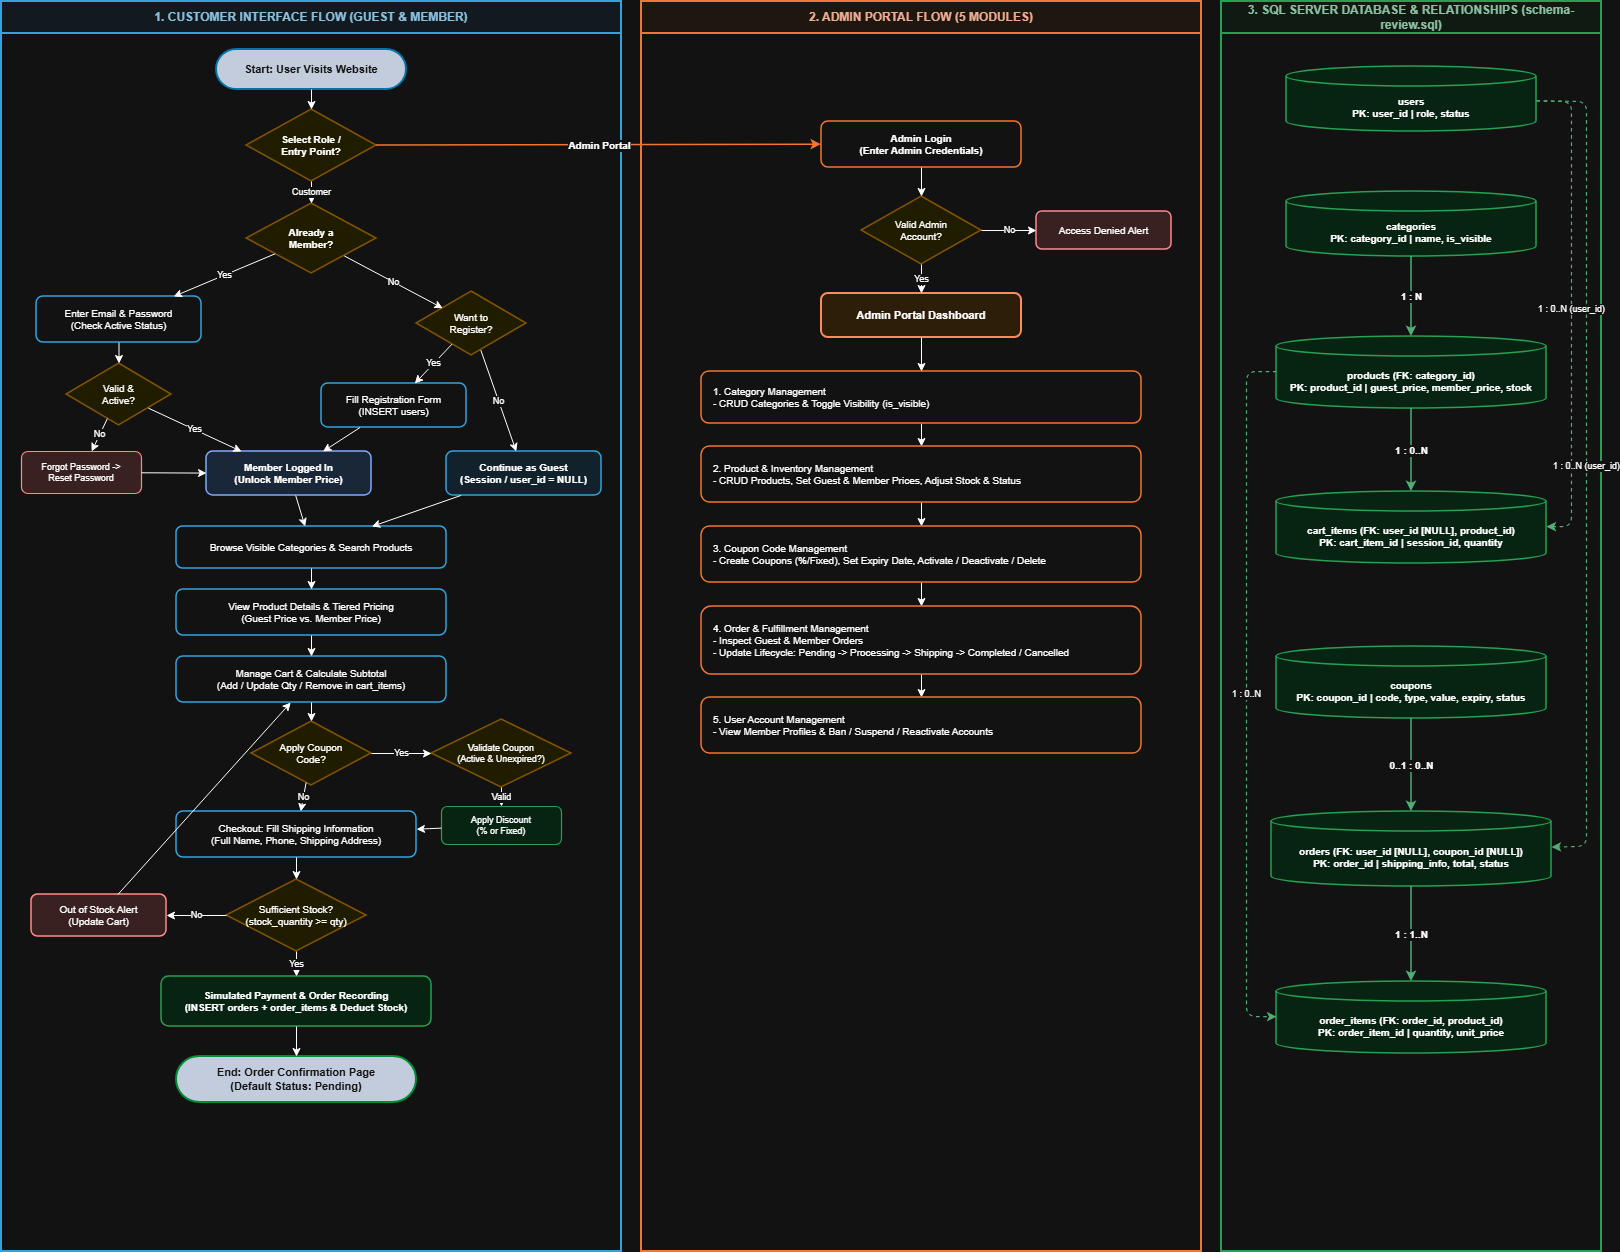

The diagram above was exported from draw.io. Its source (the exported page's mxGraphModel, read from the mxfile embedded in the PNG):
<mxGraphModel dx="1704" dy="936" grid="1" gridSize="10" guides="1" tooltips="1" connect="1" arrows="1" fold="1" page="1" pageScale="1" pageWidth="827" pageHeight="1169" math="0" shadow="0">
  <root>
    <mxCell id="0" />
    <mxCell id="1" parent="0" />
    <mxCell id="lane_cust" parent="1" style="swimlane;whiteSpace=wrap;html=1;startSize=32;fillColor=#f0f9ff;strokeColor=#0284c7;strokeWidth=2;fontStyle=1;fontSize=12;fontColor=#0c4a6e;" value="1. CUSTOMER INTERFACE FLOW (GUEST &amp; MEMBER)" vertex="1">
      <mxGeometry height="1250" width="620" x="30" y="30" as="geometry" />
    </mxCell>
    <mxCell id="uf_start" parent="lane_cust" style="rounded=1;whiteSpace=wrap;html=1;arcSize=50;fillColor=#1e293b;strokeColor=#38bdf8;strokeWidth=2;fontColor=#ffffff;fontStyle=1;fontSize=11;" value="Start: User Visits Website" vertex="1">
      <mxGeometry height="40" width="190" x="215" y="48" as="geometry" />
    </mxCell>
    <mxCell id="uf_role" parent="lane_cust" style="rhombus;whiteSpace=wrap;html=1;fillColor=#fef9c3;strokeColor=#eab308;strokeWidth=1.5;fontSize=10;fontStyle=1;" value="Select Role /&#10;Entry Point?" vertex="1">
      <mxGeometry height="72" width="130" x="245" y="108" as="geometry" />
    </mxCell>
    <mxCell id="uf_ismem" parent="lane_cust" style="rhombus;whiteSpace=wrap;html=1;fillColor=#fef9c3;strokeColor=#eab308;strokeWidth=1.5;fontSize=10;fontStyle=1;" value="Already a&#10;Member?" vertex="1">
      <mxGeometry height="70" width="130" x="245" y="202" as="geometry" />
    </mxCell>
    <mxCell id="uf_login" parent="lane_cust" style="rounded=1;whiteSpace=wrap;html=1;fillColor=#ffffff;strokeColor=#0284c7;strokeWidth=1.5;fontSize=10;" value="Enter Email &amp; Password&#10;(Check Active Status)" vertex="1">
      <mxGeometry height="46" width="165" x="35" y="295" as="geometry" />
    </mxCell>
    <mxCell id="uf_val" parent="lane_cust" style="rhombus;whiteSpace=wrap;html=1;fillColor=#fef9c3;strokeColor=#eab308;strokeWidth=1.5;fontSize=10;" value="Valid &amp;&#10;Active?" vertex="1">
      <mxGeometry height="62" width="105" x="65" y="362" as="geometry" />
    </mxCell>
    <mxCell id="uf_reset" parent="lane_cust" style="rounded=1;whiteSpace=wrap;html=1;fillColor=#fee2e2;strokeColor=#dc2626;strokeWidth=1.2;fontSize=9;" value="Forgot Password -&gt;&#10;Reset Password" vertex="1">
      <mxGeometry height="42" width="120" x="20" y="450" as="geometry" />
    </mxCell>
    <mxCell id="uf_regq" parent="lane_cust" style="rhombus;whiteSpace=wrap;html=1;fillColor=#fef9c3;strokeColor=#eab308;strokeWidth=1.5;fontSize=10;" value="Want to&#10;Register?" vertex="1">
      <mxGeometry height="64" width="110" x="415" y="290" as="geometry" />
    </mxCell>
    <mxCell id="uf_reg" parent="lane_cust" style="rounded=1;whiteSpace=wrap;html=1;fillColor=#ffffff;strokeColor=#0284c7;strokeWidth=1.5;fontSize=10;" value="Fill Registration Form&#10;(INSERT users)" vertex="1">
      <mxGeometry height="44" width="145" x="320" y="382" as="geometry" />
    </mxCell>
    <mxCell id="uf_guest" parent="lane_cust" style="rounded=1;whiteSpace=wrap;html=1;fillColor=#e0f2fe;strokeColor=#0284c7;strokeWidth=1.5;fontSize=10;fontStyle=1;" value="Continue as Guest&#10;(Session / user_id = NULL)" vertex="1">
      <mxGeometry height="44" width="155" x="445" y="450" as="geometry" />
    </mxCell>
    <mxCell id="uf_logged" parent="lane_cust" style="rounded=1;whiteSpace=wrap;html=1;fillColor=#dbeafe;strokeColor=#1d4ed8;strokeWidth=1.5;fontSize=10;fontStyle=1;" value="Member Logged In&#10;(Unlock Member Price)" vertex="1">
      <mxGeometry height="44" width="165" x="205" y="450" as="geometry" />
    </mxCell>
    <mxCell id="uf_browse" parent="lane_cust" style="rounded=1;whiteSpace=wrap;html=1;fillColor=#ffffff;strokeColor=#0284c7;strokeWidth=1.5;fontSize=10;" value="Browse Visible Categories &amp; Search Products" vertex="1">
      <mxGeometry height="42" width="270" x="175" y="525" as="geometry" />
    </mxCell>
    <mxCell id="uf_detail" parent="lane_cust" style="rounded=1;whiteSpace=wrap;html=1;fillColor=#ffffff;strokeColor=#0284c7;strokeWidth=1.5;fontSize=10;" value="View Product Details &amp; Tiered Pricing&#10;(Guest Price vs. Member Price)" vertex="1">
      <mxGeometry height="46" width="270" x="175" y="588" as="geometry" />
    </mxCell>
    <mxCell id="uf_cart" parent="lane_cust" style="rounded=1;whiteSpace=wrap;html=1;fillColor=#ffffff;strokeColor=#0284c7;strokeWidth=1.5;fontSize=10;" value="Manage Cart &amp; Calculate Subtotal&#10;(Add / Update Qty / Remove in cart_items)" vertex="1">
      <mxGeometry height="46" width="270" x="175" y="655" as="geometry" />
    </mxCell>
    <mxCell id="uf_coupq" parent="lane_cust" style="rhombus;whiteSpace=wrap;html=1;fillColor=#fef9c3;strokeColor=#eab308;strokeWidth=1.5;fontSize=10;" value="Apply Coupon&#10;Code?" vertex="1">
      <mxGeometry height="64" width="120" x="250" y="720" as="geometry" />
    </mxCell>
    <mxCell id="uf_coupval" parent="lane_cust" style="rhombus;whiteSpace=wrap;html=1;fillColor=#fef9c3;strokeColor=#eab308;strokeWidth=1.5;fontSize=9;" value="Validate Coupon&#10;(Active &amp; Unexpired?)" vertex="1">
      <mxGeometry height="68" width="140" x="430" y="718" as="geometry" />
    </mxCell>
    <mxCell id="uf_disc" parent="lane_cust" style="rounded=1;whiteSpace=wrap;html=1;fillColor=#dcfce7;strokeColor=#16a34a;strokeWidth=1.2;fontSize=9;" value="Apply Discount&#10;(% or Fixed)" vertex="1">
      <mxGeometry height="38" width="120" x="440" y="805" as="geometry" />
    </mxCell>
    <mxCell id="uf_ship" parent="lane_cust" style="rounded=1;whiteSpace=wrap;html=1;fillColor=#ffffff;strokeColor=#0284c7;strokeWidth=1.5;fontSize=10;" value="Checkout: Fill Shipping Information&#10;(Full Name, Phone, Shipping Address)" vertex="1">
      <mxGeometry height="46" width="240" x="175" y="810" as="geometry" />
    </mxCell>
    <mxCell id="uf_stock" parent="lane_cust" style="rhombus;whiteSpace=wrap;html=1;fillColor=#fef9c3;strokeColor=#eab308;strokeWidth=1.5;fontSize=10;" value="Sufficient Stock?&#10;(stock_quantity &gt;= qty)" vertex="1">
      <mxGeometry height="72" width="140" x="225" y="878" as="geometry" />
    </mxCell>
    <mxCell id="uf_oos" parent="lane_cust" style="rounded=1;whiteSpace=wrap;html=1;fillColor=#fee2e2;strokeColor=#dc2626;strokeWidth=1.5;fontSize=10;" value="Out of Stock Alert&#10;(Update Cart)" vertex="1">
      <mxGeometry height="42" width="135" x="30" y="893" as="geometry" />
    </mxCell>
    <mxCell id="uf_pay" parent="lane_cust" style="rounded=1;whiteSpace=wrap;html=1;fillColor=#dcfce7;strokeColor=#16a34a;strokeWidth=1.5;fontSize=10;fontStyle=1;" value="Simulated Payment &amp; Order Recording&#10;(INSERT orders + order_items &amp; Deduct Stock)" vertex="1">
      <mxGeometry height="50" width="270" x="160" y="975" as="geometry" />
    </mxCell>
    <mxCell id="uf_end" parent="lane_cust" style="rounded=1;whiteSpace=wrap;html=1;arcSize=50;fillColor=#1e293b;strokeColor=#22c55e;strokeWidth=2;fontColor=#ffffff;fontStyle=1;fontSize=11;" value="End: Order Confirmation Page&#10;(Default Status: Pending)" vertex="1">
      <mxGeometry height="46" width="240" x="175" y="1055" as="geometry" />
    </mxCell>
    <mxCell id="ce1" edge="1" parent="lane_cust" source="uf_start" style="endArrow=classic;html=1;" target="uf_role">
      <mxGeometry relative="1" as="geometry" />
    </mxCell>
    <mxCell id="ce2" edge="1" parent="lane_cust" source="uf_role" style="endArrow=classic;html=1;fontSize=9;" target="uf_ismem" value="Customer">
      <mxGeometry relative="1" as="geometry" />
    </mxCell>
    <mxCell id="ce3" edge="1" parent="lane_cust" source="uf_ismem" style="endArrow=classic;html=1;fontSize=9;" target="uf_login" value="Yes">
      <mxGeometry relative="1" as="geometry" />
    </mxCell>
    <mxCell id="ce4" edge="1" parent="lane_cust" source="uf_ismem" style="endArrow=classic;html=1;fontSize=9;" target="uf_regq" value="No">
      <mxGeometry relative="1" as="geometry" />
    </mxCell>
    <mxCell id="ce5" edge="1" parent="lane_cust" source="uf_login" style="endArrow=classic;html=1;" target="uf_val">
      <mxGeometry relative="1" as="geometry" />
    </mxCell>
    <mxCell id="ce6" edge="1" parent="lane_cust" source="uf_val" style="endArrow=classic;html=1;fontSize=9;" target="uf_reset" value="No">
      <mxGeometry relative="1" as="geometry" />
    </mxCell>
    <mxCell id="ce7" edge="1" parent="lane_cust" source="uf_val" style="endArrow=classic;html=1;fontSize=9;" target="uf_logged" value="Yes">
      <mxGeometry relative="1" as="geometry" />
    </mxCell>
    <mxCell id="ce8" edge="1" parent="lane_cust" source="uf_reset" style="endArrow=classic;html=1;" target="uf_logged">
      <mxGeometry relative="1" as="geometry" />
    </mxCell>
    <mxCell id="ce9" edge="1" parent="lane_cust" source="uf_regq" style="endArrow=classic;html=1;fontSize=9;" target="uf_reg" value="Yes">
      <mxGeometry relative="1" as="geometry" />
    </mxCell>
    <mxCell id="ce10" edge="1" parent="lane_cust" source="uf_regq" style="endArrow=classic;html=1;fontSize=9;" target="uf_guest" value="No">
      <mxGeometry relative="1" as="geometry" />
    </mxCell>
    <mxCell id="ce11" edge="1" parent="lane_cust" source="uf_reg" style="endArrow=classic;html=1;" target="uf_logged">
      <mxGeometry relative="1" as="geometry" />
    </mxCell>
    <mxCell id="ce12" edge="1" parent="lane_cust" source="uf_logged" style="endArrow=classic;html=1;" target="uf_browse">
      <mxGeometry relative="1" as="geometry" />
    </mxCell>
    <mxCell id="ce13" edge="1" parent="lane_cust" source="uf_guest" style="endArrow=classic;html=1;" target="uf_browse">
      <mxGeometry relative="1" as="geometry" />
    </mxCell>
    <mxCell id="ce14" edge="1" parent="lane_cust" source="uf_browse" style="endArrow=classic;html=1;" target="uf_detail">
      <mxGeometry relative="1" as="geometry" />
    </mxCell>
    <mxCell id="ce15" edge="1" parent="lane_cust" source="uf_detail" style="endArrow=classic;html=1;" target="uf_cart">
      <mxGeometry relative="1" as="geometry" />
    </mxCell>
    <mxCell id="ce16" edge="1" parent="lane_cust" source="uf_cart" style="endArrow=classic;html=1;" target="uf_coupq">
      <mxGeometry relative="1" as="geometry" />
    </mxCell>
    <mxCell id="ce17" edge="1" parent="lane_cust" source="uf_coupq" style="endArrow=classic;html=1;fontSize=9;" target="uf_coupval" value="Yes">
      <mxGeometry relative="1" as="geometry" />
    </mxCell>
    <mxCell id="ce18" edge="1" parent="lane_cust" source="uf_coupq" style="endArrow=classic;html=1;fontSize=9;" target="uf_ship" value="No">
      <mxGeometry relative="1" as="geometry" />
    </mxCell>
    <mxCell id="ce19" edge="1" parent="lane_cust" source="uf_coupval" style="endArrow=classic;html=1;fontSize=9;" target="uf_disc" value="Valid">
      <mxGeometry relative="1" as="geometry" />
    </mxCell>
    <mxCell id="ce20" edge="1" parent="lane_cust" source="uf_disc" style="endArrow=classic;html=1;" target="uf_ship">
      <mxGeometry relative="1" as="geometry" />
    </mxCell>
    <mxCell id="ce21" edge="1" parent="lane_cust" source="uf_ship" style="endArrow=classic;html=1;" target="uf_stock">
      <mxGeometry relative="1" as="geometry" />
    </mxCell>
    <mxCell id="ce22" edge="1" parent="lane_cust" source="uf_stock" style="endArrow=classic;html=1;fontSize=9;" target="uf_oos" value="No">
      <mxGeometry relative="1" as="geometry" />
    </mxCell>
    <mxCell id="ce23" edge="1" parent="lane_cust" source="uf_oos" style="endArrow=classic;html=1;" target="uf_cart">
      <mxGeometry relative="1" as="geometry" />
    </mxCell>
    <mxCell id="ce24" edge="1" parent="lane_cust" source="uf_stock" style="endArrow=classic;html=1;fontSize=9;" target="uf_pay" value="Yes">
      <mxGeometry relative="1" as="geometry" />
    </mxCell>
    <mxCell id="ce25" edge="1" parent="lane_cust" source="uf_pay" style="endArrow=classic;html=1;" target="uf_end">
      <mxGeometry relative="1" as="geometry" />
    </mxCell>
    <mxCell id="lane_admin" parent="1" style="swimlane;whiteSpace=wrap;html=1;startSize=32;fillColor=#fff7ed;strokeColor=#ea580c;strokeWidth=2;fontStyle=1;fontSize=12;fontColor=#7c2d12;" value="2. ADMIN PORTAL FLOW (5 MODULES)" vertex="1">
      <mxGeometry height="1250" width="560" x="670" y="30" as="geometry" />
    </mxCell>
    <mxCell id="ad_login" parent="lane_admin" style="rounded=1;whiteSpace=wrap;html=1;fillColor=#ffffff;strokeColor=#ea580c;strokeWidth=1.5;fontSize=10;fontStyle=1;" value="Admin Login&#10;(Enter Admin Credentials)" vertex="1">
      <mxGeometry height="46" width="200" x="180" y="120" as="geometry" />
    </mxCell>
    <mxCell id="ad_val" parent="lane_admin" style="rhombus;whiteSpace=wrap;html=1;fillColor=#fef9c3;strokeColor=#eab308;strokeWidth=1.5;fontSize=10;" value="Valid Admin&#10;Account?" vertex="1">
      <mxGeometry height="68" width="120" x="220" y="195" as="geometry" />
    </mxCell>
    <mxCell id="ad_deny" parent="lane_admin" style="rounded=1;whiteSpace=wrap;html=1;fillColor=#fee2e2;strokeColor=#dc2626;strokeWidth=1.5;fontSize=10;" value="Access Denied Alert" vertex="1">
      <mxGeometry height="38" width="135" x="395" y="210" as="geometry" />
    </mxCell>
    <mxCell id="ad_dash" parent="lane_admin" style="rounded=1;whiteSpace=wrap;html=1;fillColor=#ffedd5;strokeColor=#c2410c;strokeWidth=2;fontSize=11;fontStyle=1;" value="Admin Portal Dashboard" vertex="1">
      <mxGeometry height="44" width="200" x="180" y="292" as="geometry" />
    </mxCell>
    <mxCell id="28Kh8N663xQ_6yzP6Dvv-2" edge="1" parent="lane_admin" source="ad_m1" style="edgeStyle=orthogonalEdgeStyle;rounded=0;orthogonalLoop=1;jettySize=auto;html=1;exitX=0.5;exitY=1;exitDx=0;exitDy=0;entryX=0.5;entryY=0;entryDx=0;entryDy=0;defaultLabelBackgroundColor=page;labelPadding=0 4;" target="ad_m2">
      <mxGeometry relative="1" as="geometry" />
    </mxCell>
    <mxCell id="ad_m1" parent="lane_admin" style="rounded=1;whiteSpace=wrap;html=1;fillColor=#ffffff;strokeColor=#ea580c;strokeWidth=1.5;align=left;spacingLeft=10;fontSize=10;" value="1. Category Management&#10;- CRUD Categories &amp; Toggle Visibility (is_visible)" vertex="1">
      <mxGeometry height="52" width="440" x="60" y="370" as="geometry" />
    </mxCell>
    <mxCell id="28Kh8N663xQ_6yzP6Dvv-3" edge="1" parent="lane_admin" source="ad_m2" style="edgeStyle=orthogonalEdgeStyle;rounded=0;orthogonalLoop=1;jettySize=auto;html=1;exitX=0.5;exitY=1;exitDx=0;exitDy=0;entryX=0.5;entryY=0;entryDx=0;entryDy=0;defaultLabelBackgroundColor=page;labelPadding=0 4;" target="ad_m3">
      <mxGeometry relative="1" as="geometry" />
    </mxCell>
    <mxCell id="ad_m2" parent="lane_admin" style="rounded=1;whiteSpace=wrap;html=1;fillColor=#ffffff;strokeColor=#ea580c;strokeWidth=1.5;align=left;spacingLeft=10;fontSize=10;" value="2. Product &amp; Inventory Management&#10;- CRUD Products, Set Guest &amp; Member Prices, Adjust Stock &amp; Status" vertex="1">
      <mxGeometry height="56" width="440" x="60" y="445" as="geometry" />
    </mxCell>
    <mxCell id="28Kh8N663xQ_6yzP6Dvv-4" edge="1" parent="lane_admin" source="ad_m3" style="edgeStyle=orthogonalEdgeStyle;rounded=0;orthogonalLoop=1;jettySize=auto;html=1;exitX=0.5;exitY=1;exitDx=0;exitDy=0;entryX=0.5;entryY=0;entryDx=0;entryDy=0;defaultLabelBackgroundColor=page;labelPadding=0 4;" target="ad_m4">
      <mxGeometry relative="1" as="geometry" />
    </mxCell>
    <mxCell id="ad_m3" parent="lane_admin" style="rounded=1;whiteSpace=wrap;html=1;fillColor=#ffffff;strokeColor=#ea580c;strokeWidth=1.5;align=left;spacingLeft=10;fontSize=10;" value="3. Coupon Code Management&#10;- Create Coupons (%/Fixed), Set Expiry Date, Activate / Deactivate / Delete" vertex="1">
      <mxGeometry height="56" width="440" x="60" y="525" as="geometry" />
    </mxCell>
    <mxCell id="28Kh8N663xQ_6yzP6Dvv-5" edge="1" parent="lane_admin" source="ad_m4" style="edgeStyle=orthogonalEdgeStyle;rounded=0;orthogonalLoop=1;jettySize=auto;html=1;exitX=0.5;exitY=1;exitDx=0;exitDy=0;entryX=0.5;entryY=0;entryDx=0;entryDy=0;defaultLabelBackgroundColor=page;labelPadding=0 4;" target="ad_m5">
      <mxGeometry relative="1" as="geometry" />
    </mxCell>
    <mxCell id="ad_m4" parent="lane_admin" style="rounded=1;whiteSpace=wrap;html=1;fillColor=#ffffff;strokeColor=#ea580c;strokeWidth=1.5;align=left;spacingLeft=10;fontSize=10;" value="4. Order &amp; Fulfillment Management&#10;- Inspect Guest &amp; Member Orders&#10;- Update Lifecycle: Pending -&gt; Processing -&gt; Shipping -&gt; Completed / Cancelled" vertex="1">
      <mxGeometry height="68" width="440" x="60" y="605" as="geometry" />
    </mxCell>
    <mxCell id="ad_m5" parent="lane_admin" style="rounded=1;whiteSpace=wrap;html=1;fillColor=#ffffff;strokeColor=#ea580c;strokeWidth=1.5;align=left;spacingLeft=10;fontSize=10;" value="5. User Account Management&#10;- View Member Profiles &amp; Ban / Suspend / Reactivate Accounts" vertex="1">
      <mxGeometry height="56" width="440" x="60" y="696" as="geometry" />
    </mxCell>
    <mxCell id="ae1" edge="1" parent="lane_admin" source="ad_login" style="endArrow=classic;html=1;" target="ad_val">
      <mxGeometry relative="1" as="geometry" />
    </mxCell>
    <mxCell id="ae2" edge="1" parent="lane_admin" source="ad_val" style="endArrow=classic;html=1;fontSize=9;" target="ad_deny" value="No">
      <mxGeometry relative="1" as="geometry" />
    </mxCell>
    <mxCell id="ae3" edge="1" parent="lane_admin" source="ad_val" style="endArrow=classic;html=1;fontSize=9;" target="ad_dash" value="Yes">
      <mxGeometry relative="1" as="geometry" />
    </mxCell>
    <mxCell id="ae4" edge="1" parent="lane_admin" source="ad_dash" style="endArrow=classic;html=1;" target="ad_m1">
      <mxGeometry relative="1" as="geometry" />
    </mxCell>
    <mxCell id="lane_db" parent="1" style="swimlane;whiteSpace=wrap;html=1;startSize=32;fillColor=#f0fdf4;strokeColor=#16a34a;strokeWidth=2;fontStyle=1;fontSize=12;fontColor=#14532d;" value="3. SQL SERVER DATABASE &amp; RELATIONSHIPS (schema-review.sql)" vertex="1">
      <mxGeometry height="1250" width="380" x="1250" y="30" as="geometry" />
    </mxCell>
    <mxCell id="db_users" parent="lane_db" style="shape=cylinder3;whiteSpace=wrap;html=1;boundedLbl=1;backgroundOutline=1;size=10;fillColor=#dcfce7;strokeColor=#16a34a;strokeWidth=1.5;fontSize=10;fontStyle=1;" value="users&#10;PK: user_id | role, status" vertex="1">
      <mxGeometry height="65" width="250" x="65" y="65" as="geometry" />
    </mxCell>
    <mxCell id="db_cat" parent="lane_db" style="shape=cylinder3;whiteSpace=wrap;html=1;boundedLbl=1;backgroundOutline=1;size=10;fillColor=#dcfce7;strokeColor=#16a34a;strokeWidth=1.5;fontSize=10;fontStyle=1;" value="categories&#10;PK: category_id | name, is_visible" vertex="1">
      <mxGeometry height="65" width="250" x="65" y="190" as="geometry" />
    </mxCell>
    <mxCell id="db_prod" parent="lane_db" style="shape=cylinder3;whiteSpace=wrap;html=1;boundedLbl=1;backgroundOutline=1;size=10;fillColor=#dcfce7;strokeColor=#16a34a;strokeWidth=1.5;fontSize=10;fontStyle=1;" value="products (FK: category_id)&#10;PK: product_id | guest_price, member_price, stock" vertex="1">
      <mxGeometry height="72" width="270" x="55" y="335" as="geometry" />
    </mxCell>
    <mxCell id="db_cart" parent="lane_db" style="shape=cylinder3;whiteSpace=wrap;html=1;boundedLbl=1;backgroundOutline=1;size=10;fillColor=#dcfce7;strokeColor=#16a34a;strokeWidth=1.5;fontSize=10;fontStyle=1;" value="cart_items (FK: user_id [NULL], product_id)&#10;PK: cart_item_id | session_id, quantity" vertex="1">
      <mxGeometry height="72" width="270" x="55" y="490" as="geometry" />
    </mxCell>
    <mxCell id="db_coup" parent="lane_db" style="shape=cylinder3;whiteSpace=wrap;html=1;boundedLbl=1;backgroundOutline=1;size=10;fillColor=#dcfce7;strokeColor=#16a34a;strokeWidth=1.5;fontSize=10;fontStyle=1;" value="coupons&#10;PK: coupon_id | code, type, value, expiry, status" vertex="1">
      <mxGeometry height="72" width="270" x="55" y="645" as="geometry" />
    </mxCell>
    <mxCell id="db_ord" parent="lane_db" style="shape=cylinder3;whiteSpace=wrap;html=1;boundedLbl=1;backgroundOutline=1;size=10;fillColor=#dcfce7;strokeColor=#16a34a;strokeWidth=1.5;fontSize=10;fontStyle=1;" value="orders (FK: user_id [NULL], coupon_id [NULL])&#10;PK: order_id | shipping_info, total, status" vertex="1">
      <mxGeometry height="75" width="280" x="50" y="810" as="geometry" />
    </mxCell>
    <mxCell id="db_oitem" parent="lane_db" style="shape=cylinder3;whiteSpace=wrap;html=1;boundedLbl=1;backgroundOutline=1;size=10;fillColor=#dcfce7;strokeColor=#16a34a;strokeWidth=1.5;fontSize=10;fontStyle=1;" value="order_items (FK: order_id, product_id)&#10;PK: order_item_id | quantity, unit_price" vertex="1">
      <mxGeometry height="72" width="270" x="55" y="980" as="geometry" />
    </mxCell>
    <mxCell id="erd1" edge="1" parent="lane_db" source="db_cat" style="endArrow=classic;html=1;strokeWidth=1.5;strokeColor=#15803d;fontStyle=1;fontSize=10;" target="db_prod" value="1 : N">
      <mxGeometry relative="1" as="geometry" />
    </mxCell>
    <mxCell id="erd2" edge="1" parent="lane_db" source="db_prod" style="endArrow=classic;html=1;strokeWidth=1.5;strokeColor=#15803d;fontStyle=1;fontSize=10;" target="db_cart" value="1 : 0..N">
      <mxGeometry relative="1" as="geometry" />
    </mxCell>
    <mxCell id="erd3" edge="1" parent="lane_db" source="db_coup" style="endArrow=classic;html=1;strokeWidth=1.5;strokeColor=#15803d;fontStyle=1;fontSize=10;" target="db_ord" value="0..1 : 0..N">
      <mxGeometry relative="1" as="geometry" />
    </mxCell>
    <mxCell id="erd4" edge="1" parent="lane_db" source="db_ord" style="endArrow=classic;html=1;strokeWidth=1.5;strokeColor=#15803d;fontStyle=1;fontSize=10;" target="db_oitem" value="1 : 1..N">
      <mxGeometry relative="1" as="geometry" />
    </mxCell>
    <mxCell id="erd5" edge="1" parent="lane_db" source="db_users" style="endArrow=classic;html=1;dashed=1;strokeWidth=1.2;strokeColor=#15803d;fontSize=9;" target="db_cart" value="1 : 0..N (user_id)">
      <mxGeometry relative="1" as="geometry">
        <Array as="points">
          <mxPoint x="350" y="100" />
          <mxPoint x="350" y="525" />
        </Array>
      </mxGeometry>
    </mxCell>
    <mxCell id="erd6" edge="1" parent="lane_db" source="db_users" style="endArrow=classic;html=1;dashed=1;strokeWidth=1.2;strokeColor=#15803d;fontSize=9;" target="db_ord" value="1 : 0..N (user_id)">
      <mxGeometry relative="1" as="geometry">
        <Array as="points">
          <mxPoint x="365" y="100" />
          <mxPoint x="365" y="845" />
        </Array>
      </mxGeometry>
    </mxCell>
    <mxCell id="erd7" edge="1" parent="lane_db" source="db_prod" style="endArrow=classic;html=1;dashed=1;strokeWidth=1.2;strokeColor=#15803d;fontSize=9;" target="db_oitem" value="1 : 0..N">
      <mxGeometry relative="1" as="geometry">
        <Array as="points">
          <mxPoint x="25" y="370" />
          <mxPoint x="25" y="1015" />
        </Array>
      </mxGeometry>
    </mxCell>
    <mxCell id="cross_admin" edge="1" parent="1" source="uf_role" style="endArrow=classic;html=1;strokeWidth=1.5;strokeColor=#ea580c;fontStyle=1;fontSize=10;" target="ad_login" value="Admin Portal">
      <mxGeometry relative="1" as="geometry" />
    </mxCell>
  </root>
</mxGraphModel>